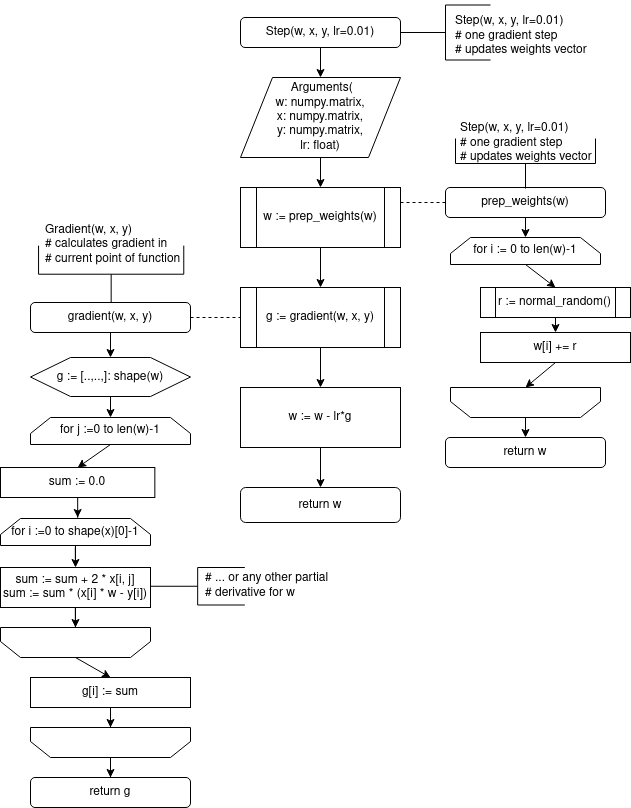

The diagram above was exported from draw.io. Its source (the exported page's mxGraphModel, read from the mxfile embedded in the PNG):
<mxGraphModel dx="2498" dy="946" grid="1" gridSize="10" guides="1" tooltips="1" connect="1" arrows="1" fold="1" page="1" pageScale="1" pageWidth="827" pageHeight="1169" math="0" shadow="0">
  <root>
    <mxCell id="0" />
    <mxCell id="1" parent="0" />
    <mxCell id="9Xf-S_T1_8npS9vtSNPk-1" value="&lt;div&gt;&amp;nbsp;Arguments(&lt;/div&gt;&lt;div&gt;w: numpy.matrix,&lt;/div&gt;&lt;div&gt;x: numpy.matrix,&lt;/div&gt;&lt;div&gt;y: numpy.matrix,&lt;/div&gt;&lt;div&gt;lr: float)&lt;br&gt;&lt;/div&gt;" style="shape=parallelogram;perimeter=parallelogramPerimeter;whiteSpace=wrap;html=1;" vertex="1" parent="1">
      <mxGeometry x="110" y="130" width="160" height="80" as="geometry" />
    </mxCell>
    <mxCell id="9Xf-S_T1_8npS9vtSNPk-2" value="g := gradient(w, x, y)" style="shape=process;whiteSpace=wrap;html=1;backgroundOutline=1;" vertex="1" parent="1">
      <mxGeometry x="110" y="340" width="160" height="60" as="geometry" />
    </mxCell>
    <mxCell id="9Xf-S_T1_8npS9vtSNPk-3" value="w := prep_weights(w)" style="shape=process;whiteSpace=wrap;html=1;backgroundOutline=1;" vertex="1" parent="1">
      <mxGeometry x="110" y="240" width="160" height="60" as="geometry" />
    </mxCell>
    <mxCell id="9Xf-S_T1_8npS9vtSNPk-5" value="w := w - lr*g" style="rounded=0;whiteSpace=wrap;html=1;" vertex="1" parent="1">
      <mxGeometry x="110" y="440" width="160" height="60" as="geometry" />
    </mxCell>
    <mxCell id="9Xf-S_T1_8npS9vtSNPk-7" value="Step(w, x, y, lr=0.01)" style="rounded=1;whiteSpace=wrap;html=1;" vertex="1" parent="1">
      <mxGeometry x="110" y="70" width="160" height="30" as="geometry" />
    </mxCell>
    <mxCell id="9Xf-S_T1_8npS9vtSNPk-8" value="" style="strokeWidth=1;html=1;shape=mxgraph.flowchart.annotation_2;align=left;labelPosition=right;pointerEvents=1;" vertex="1" parent="1">
      <mxGeometry x="270" y="57.5" width="90" height="55" as="geometry" />
    </mxCell>
    <mxCell id="9Xf-S_T1_8npS9vtSNPk-9" value="" style="endArrow=classic;html=1;exitX=0.5;exitY=1;exitDx=0;exitDy=0;" edge="1" parent="1" source="9Xf-S_T1_8npS9vtSNPk-7" target="9Xf-S_T1_8npS9vtSNPk-1">
      <mxGeometry width="50" height="50" relative="1" as="geometry">
        <mxPoint x="310" y="240" as="sourcePoint" />
        <mxPoint x="360" y="190" as="targetPoint" />
      </mxGeometry>
    </mxCell>
    <mxCell id="9Xf-S_T1_8npS9vtSNPk-10" value="" style="endArrow=classic;html=1;exitX=0.5;exitY=1;exitDx=0;exitDy=0;" edge="1" parent="1" source="9Xf-S_T1_8npS9vtSNPk-1" target="9Xf-S_T1_8npS9vtSNPk-3">
      <mxGeometry width="50" height="50" relative="1" as="geometry">
        <mxPoint x="360" y="260" as="sourcePoint" />
        <mxPoint x="410" y="210" as="targetPoint" />
      </mxGeometry>
    </mxCell>
    <mxCell id="9Xf-S_T1_8npS9vtSNPk-11" value="" style="endArrow=classic;html=1;exitX=0.5;exitY=1;exitDx=0;exitDy=0;" edge="1" parent="1" source="9Xf-S_T1_8npS9vtSNPk-3" target="9Xf-S_T1_8npS9vtSNPk-2">
      <mxGeometry width="50" height="50" relative="1" as="geometry">
        <mxPoint x="350" y="280" as="sourcePoint" />
        <mxPoint x="400" y="230" as="targetPoint" />
      </mxGeometry>
    </mxCell>
    <mxCell id="9Xf-S_T1_8npS9vtSNPk-12" value="" style="endArrow=classic;html=1;exitX=0.5;exitY=1;exitDx=0;exitDy=0;entryX=0.5;entryY=0;entryDx=0;entryDy=0;" edge="1" parent="1" source="9Xf-S_T1_8npS9vtSNPk-2" target="9Xf-S_T1_8npS9vtSNPk-5">
      <mxGeometry width="50" height="50" relative="1" as="geometry">
        <mxPoint x="390" y="420" as="sourcePoint" />
        <mxPoint x="440" y="370" as="targetPoint" />
      </mxGeometry>
    </mxCell>
    <mxCell id="9Xf-S_T1_8npS9vtSNPk-13" value="return w" style="rounded=1;whiteSpace=wrap;html=1;strokeWidth=1;" vertex="1" parent="1">
      <mxGeometry x="110" y="540" width="160" height="35" as="geometry" />
    </mxCell>
    <mxCell id="9Xf-S_T1_8npS9vtSNPk-14" value="" style="endArrow=classic;html=1;exitX=0.5;exitY=1;exitDx=0;exitDy=0;entryX=0.5;entryY=0;entryDx=0;entryDy=0;" edge="1" parent="1" source="9Xf-S_T1_8npS9vtSNPk-5" target="9Xf-S_T1_8npS9vtSNPk-13">
      <mxGeometry width="50" height="50" relative="1" as="geometry">
        <mxPoint x="320" y="500" as="sourcePoint" />
        <mxPoint x="370" y="450" as="targetPoint" />
      </mxGeometry>
    </mxCell>
    <mxCell id="9Xf-S_T1_8npS9vtSNPk-16" value="&lt;div&gt;&lt;br&gt;&lt;/div&gt;&lt;div&gt;Step(w, x, y, lr=0.01)&lt;/div&gt;&lt;div&gt;# one gradient step&lt;/div&gt;&lt;div&gt;# updates weights vector w&lt;br&gt;&lt;/div&gt;" style="text;html=1;strokeColor=none;fillColor=none;spacing=5;spacingTop=-20;whiteSpace=wrap;overflow=hidden;rounded=0;" vertex="1" parent="1">
      <mxGeometry x="320" y="62.5" width="150" height="50" as="geometry" />
    </mxCell>
    <mxCell id="9Xf-S_T1_8npS9vtSNPk-17" style="edgeStyle=orthogonalEdgeStyle;rounded=0;orthogonalLoop=1;jettySize=auto;html=1;exitX=0.5;exitY=1;exitDx=0;exitDy=0;" edge="1" parent="1" source="9Xf-S_T1_8npS9vtSNPk-16" target="9Xf-S_T1_8npS9vtSNPk-16">
      <mxGeometry relative="1" as="geometry" />
    </mxCell>
    <mxCell id="9Xf-S_T1_8npS9vtSNPk-19" value="prep_weights(w)" style="rounded=1;whiteSpace=wrap;html=1;" vertex="1" parent="1">
      <mxGeometry x="315" y="240" width="160" height="30" as="geometry" />
    </mxCell>
    <mxCell id="9Xf-S_T1_8npS9vtSNPk-20" value="" style="endArrow=none;dashed=1;html=1;exitX=1;exitY=0.25;exitDx=0;exitDy=0;" edge="1" parent="1" source="9Xf-S_T1_8npS9vtSNPk-3" target="9Xf-S_T1_8npS9vtSNPk-19">
      <mxGeometry width="50" height="50" relative="1" as="geometry">
        <mxPoint x="330" y="320" as="sourcePoint" />
        <mxPoint x="380" y="270" as="targetPoint" />
      </mxGeometry>
    </mxCell>
    <mxCell id="9Xf-S_T1_8npS9vtSNPk-21" value="&lt;div&gt;&lt;br&gt;&lt;/div&gt;&lt;div&gt;Step(w, x, y, lr=0.01)&lt;/div&gt;&lt;div&gt;# one gradient step&lt;/div&gt;&lt;div&gt;# updates weights vector w&lt;br&gt;&lt;/div&gt;" style="text;html=1;strokeColor=none;fillColor=none;spacing=5;spacingTop=-20;whiteSpace=wrap;overflow=hidden;rounded=0;" vertex="1" parent="1">
      <mxGeometry x="325" y="170" width="150" height="50" as="geometry" />
    </mxCell>
    <mxCell id="9Xf-S_T1_8npS9vtSNPk-22" value="" style="strokeWidth=1;html=1;shape=mxgraph.flowchart.annotation_2;align=left;labelPosition=right;pointerEvents=1;rotation=-90;" vertex="1" parent="1">
      <mxGeometry x="370" y="146" width="50" height="140" as="geometry" />
    </mxCell>
    <mxCell id="9Xf-S_T1_8npS9vtSNPk-23" value="for i := 0 to len(w)-1" style="shape=loopLimit;whiteSpace=wrap;html=1;strokeWidth=1;" vertex="1" parent="1">
      <mxGeometry x="320" y="290" width="150" height="27" as="geometry" />
    </mxCell>
    <mxCell id="9Xf-S_T1_8npS9vtSNPk-25" value="r := normal_random()" style="shape=process;whiteSpace=wrap;html=1;backgroundOutline=1;strokeWidth=1;" vertex="1" parent="1">
      <mxGeometry x="350" y="340" width="150" height="30" as="geometry" />
    </mxCell>
    <mxCell id="9Xf-S_T1_8npS9vtSNPk-26" value="w[i] += r" style="rounded=0;whiteSpace=wrap;html=1;strokeWidth=1;" vertex="1" parent="1">
      <mxGeometry x="350" y="385" width="150" height="30" as="geometry" />
    </mxCell>
    <mxCell id="9Xf-S_T1_8npS9vtSNPk-30" value="" style="shape=loopLimit;whiteSpace=wrap;html=1;strokeWidth=1;rotation=-180;" vertex="1" parent="1">
      <mxGeometry x="320" y="440" width="150" height="30" as="geometry" />
    </mxCell>
    <mxCell id="9Xf-S_T1_8npS9vtSNPk-31" value="" style="endArrow=classic;html=1;exitX=0.5;exitY=1;exitDx=0;exitDy=0;entryX=0.5;entryY=0;entryDx=0;entryDy=0;" edge="1" parent="1" source="9Xf-S_T1_8npS9vtSNPk-19" target="9Xf-S_T1_8npS9vtSNPk-23">
      <mxGeometry width="50" height="50" relative="1" as="geometry">
        <mxPoint x="370" y="380" as="sourcePoint" />
        <mxPoint x="420" y="330" as="targetPoint" />
      </mxGeometry>
    </mxCell>
    <mxCell id="9Xf-S_T1_8npS9vtSNPk-32" value="" style="endArrow=classic;html=1;exitX=0.5;exitY=1;exitDx=0;exitDy=0;entryX=0.5;entryY=0;entryDx=0;entryDy=0;" edge="1" parent="1" source="9Xf-S_T1_8npS9vtSNPk-23" target="9Xf-S_T1_8npS9vtSNPk-25">
      <mxGeometry width="50" height="50" relative="1" as="geometry">
        <mxPoint x="370" y="380" as="sourcePoint" />
        <mxPoint x="420" y="330" as="targetPoint" />
      </mxGeometry>
    </mxCell>
    <mxCell id="9Xf-S_T1_8npS9vtSNPk-33" value="" style="endArrow=classic;html=1;entryX=0.5;entryY=0;entryDx=0;entryDy=0;exitX=0.5;exitY=1;exitDx=0;exitDy=0;" edge="1" parent="1" source="9Xf-S_T1_8npS9vtSNPk-25" target="9Xf-S_T1_8npS9vtSNPk-26">
      <mxGeometry width="50" height="50" relative="1" as="geometry">
        <mxPoint x="520" y="360" as="sourcePoint" />
        <mxPoint x="570" y="310" as="targetPoint" />
      </mxGeometry>
    </mxCell>
    <mxCell id="9Xf-S_T1_8npS9vtSNPk-34" value="" style="endArrow=classic;html=1;entryX=0.5;entryY=1;entryDx=0;entryDy=0;exitX=0.5;exitY=1;exitDx=0;exitDy=0;" edge="1" parent="1" source="9Xf-S_T1_8npS9vtSNPk-26" target="9Xf-S_T1_8npS9vtSNPk-30">
      <mxGeometry width="50" height="50" relative="1" as="geometry">
        <mxPoint x="510" y="390" as="sourcePoint" />
        <mxPoint x="560" y="340" as="targetPoint" />
      </mxGeometry>
    </mxCell>
    <mxCell id="9Xf-S_T1_8npS9vtSNPk-35" value="return w" style="rounded=1;whiteSpace=wrap;html=1;" vertex="1" parent="1">
      <mxGeometry x="315" y="490" width="160" height="30" as="geometry" />
    </mxCell>
    <mxCell id="9Xf-S_T1_8npS9vtSNPk-36" value="" style="endArrow=classic;html=1;entryX=0.5;entryY=0;entryDx=0;entryDy=0;exitX=0.5;exitY=0;exitDx=0;exitDy=0;" edge="1" parent="1" source="9Xf-S_T1_8npS9vtSNPk-30" target="9Xf-S_T1_8npS9vtSNPk-35">
      <mxGeometry width="50" height="50" relative="1" as="geometry">
        <mxPoint x="570" y="440" as="sourcePoint" />
        <mxPoint x="620" y="390" as="targetPoint" />
      </mxGeometry>
    </mxCell>
    <mxCell id="9Xf-S_T1_8npS9vtSNPk-56" style="edgeStyle=orthogonalEdgeStyle;rounded=0;orthogonalLoop=1;jettySize=auto;html=1;entryX=0.5;entryY=0;entryDx=0;entryDy=0;" edge="1" parent="1" source="9Xf-S_T1_8npS9vtSNPk-37" target="9Xf-S_T1_8npS9vtSNPk-45">
      <mxGeometry relative="1" as="geometry" />
    </mxCell>
    <mxCell id="9Xf-S_T1_8npS9vtSNPk-37" value="gradient(w, x, y)" style="rounded=1;whiteSpace=wrap;html=1;" vertex="1" parent="1">
      <mxGeometry x="-100" y="355" width="160" height="30" as="geometry" />
    </mxCell>
    <mxCell id="9Xf-S_T1_8npS9vtSNPk-38" value="" style="endArrow=none;dashed=1;html=1;exitX=1;exitY=0.5;exitDx=0;exitDy=0;entryX=0;entryY=0.5;entryDx=0;entryDy=0;" edge="1" parent="1" source="9Xf-S_T1_8npS9vtSNPk-37" target="9Xf-S_T1_8npS9vtSNPk-2">
      <mxGeometry width="50" height="50" relative="1" as="geometry">
        <mxPoint x="60" y="370" as="sourcePoint" />
        <mxPoint x="105" y="370" as="targetPoint" />
      </mxGeometry>
    </mxCell>
    <mxCell id="9Xf-S_T1_8npS9vtSNPk-42" value="" style="strokeWidth=1;html=1;shape=mxgraph.flowchart.annotation_2;align=left;labelPosition=right;pointerEvents=1;rotation=-90;" vertex="1" parent="1">
      <mxGeometry x="-47.93" y="254.1" width="57.18" height="145.23" as="geometry" />
    </mxCell>
    <mxCell id="9Xf-S_T1_8npS9vtSNPk-43" value="&lt;div&gt;Gradient(w, x, y)&lt;/div&gt;&lt;div&gt;# calculates gradient in&lt;/div&gt;&lt;div&gt;# current point of function&lt;br&gt;&lt;/div&gt;" style="text;html=1;strokeColor=none;fillColor=none;spacing=5;spacingTop=-20;whiteSpace=wrap;overflow=hidden;rounded=0;" vertex="1" parent="1">
      <mxGeometry x="-90" y="286" width="150" height="35" as="geometry" />
    </mxCell>
    <mxCell id="9Xf-S_T1_8npS9vtSNPk-45" value="g := [..,..,]: shape(w)" style="shape=hexagon;perimeter=hexagonPerimeter2;whiteSpace=wrap;html=1;strokeWidth=1;" vertex="1" parent="1">
      <mxGeometry x="-100" y="410" width="160" height="39" as="geometry" />
    </mxCell>
    <mxCell id="9Xf-S_T1_8npS9vtSNPk-46" value="for j :=0 to len(w)-1" style="shape=loopLimit;whiteSpace=wrap;html=1;strokeWidth=1;" vertex="1" parent="1">
      <mxGeometry x="-100" y="470" width="160" height="27" as="geometry" />
    </mxCell>
    <mxCell id="9Xf-S_T1_8npS9vtSNPk-60" style="edgeStyle=orthogonalEdgeStyle;rounded=0;orthogonalLoop=1;jettySize=auto;html=1;" edge="1" parent="1" source="9Xf-S_T1_8npS9vtSNPk-47">
      <mxGeometry relative="1" as="geometry">
        <mxPoint x="-52.830000000000155" y="570" as="targetPoint" />
      </mxGeometry>
    </mxCell>
    <mxCell id="9Xf-S_T1_8npS9vtSNPk-47" value="sum := 0.0" style="rounded=0;whiteSpace=wrap;html=1;strokeWidth=1;" vertex="1" parent="1">
      <mxGeometry x="-130" y="520" width="154.34" height="30" as="geometry" />
    </mxCell>
    <mxCell id="9Xf-S_T1_8npS9vtSNPk-54" style="edgeStyle=orthogonalEdgeStyle;rounded=0;orthogonalLoop=1;jettySize=auto;html=1;entryX=0.5;entryY=0;entryDx=0;entryDy=0;" edge="1" parent="1" source="9Xf-S_T1_8npS9vtSNPk-48" target="9Xf-S_T1_8npS9vtSNPk-50">
      <mxGeometry relative="1" as="geometry" />
    </mxCell>
    <mxCell id="9Xf-S_T1_8npS9vtSNPk-48" value="for i :=0 to shape(x)[0]-1" style="shape=loopLimit;whiteSpace=wrap;html=1;strokeWidth=1;" vertex="1" parent="1">
      <mxGeometry x="-130" y="571" width="150" height="27" as="geometry" />
    </mxCell>
    <mxCell id="9Xf-S_T1_8npS9vtSNPk-64" style="edgeStyle=orthogonalEdgeStyle;rounded=0;orthogonalLoop=1;jettySize=auto;html=1;entryX=0.5;entryY=1;entryDx=0;entryDy=0;" edge="1" parent="1" source="9Xf-S_T1_8npS9vtSNPk-50" target="9Xf-S_T1_8npS9vtSNPk-51">
      <mxGeometry relative="1" as="geometry" />
    </mxCell>
    <mxCell id="9Xf-S_T1_8npS9vtSNPk-50" value="&lt;div&gt;sum := sum + 2 * x[i, j]&lt;/div&gt;&lt;div&gt;sum := sum * (x[i] * w - y[i])&lt;/div&gt;" style="rounded=0;whiteSpace=wrap;html=1;strokeWidth=1;" vertex="1" parent="1">
      <mxGeometry x="-130" y="620" width="150" height="40" as="geometry" />
    </mxCell>
    <mxCell id="9Xf-S_T1_8npS9vtSNPk-51" value="" style="shape=loopLimit;whiteSpace=wrap;html=1;strokeWidth=1;rotation=-180;" vertex="1" parent="1">
      <mxGeometry x="-130" y="680" width="150" height="30" as="geometry" />
    </mxCell>
    <mxCell id="9Xf-S_T1_8npS9vtSNPk-61" value="" style="endArrow=classic;html=1;exitX=0.5;exitY=1;exitDx=0;exitDy=0;entryX=0.5;entryY=0;entryDx=0;entryDy=0;" edge="1" parent="1" source="9Xf-S_T1_8npS9vtSNPk-45" target="9Xf-S_T1_8npS9vtSNPk-46">
      <mxGeometry width="50" height="50" relative="1" as="geometry">
        <mxPoint x="110" y="600" as="sourcePoint" />
        <mxPoint x="160" y="550" as="targetPoint" />
      </mxGeometry>
    </mxCell>
    <mxCell id="9Xf-S_T1_8npS9vtSNPk-62" value="" style="endArrow=classic;html=1;exitX=0.5;exitY=1;exitDx=0;exitDy=0;entryX=0.5;entryY=0;entryDx=0;entryDy=0;" edge="1" parent="1" source="9Xf-S_T1_8npS9vtSNPk-46" target="9Xf-S_T1_8npS9vtSNPk-47">
      <mxGeometry width="50" height="50" relative="1" as="geometry">
        <mxPoint x="20" y="530" as="sourcePoint" />
        <mxPoint x="70" y="480" as="targetPoint" />
      </mxGeometry>
    </mxCell>
    <mxCell id="9Xf-S_T1_8npS9vtSNPk-67" style="edgeStyle=orthogonalEdgeStyle;rounded=0;orthogonalLoop=1;jettySize=auto;html=1;entryX=0.5;entryY=1;entryDx=0;entryDy=0;" edge="1" parent="1" source="9Xf-S_T1_8npS9vtSNPk-63" target="9Xf-S_T1_8npS9vtSNPk-66">
      <mxGeometry relative="1" as="geometry" />
    </mxCell>
    <mxCell id="9Xf-S_T1_8npS9vtSNPk-63" value="g[i] := sum" style="rounded=0;whiteSpace=wrap;html=1;strokeWidth=1;" vertex="1" parent="1">
      <mxGeometry x="-100" y="730" width="160" height="30" as="geometry" />
    </mxCell>
    <mxCell id="9Xf-S_T1_8npS9vtSNPk-65" value="" style="endArrow=classic;html=1;exitX=0.5;exitY=0;exitDx=0;exitDy=0;entryX=0.5;entryY=0;entryDx=0;entryDy=0;" edge="1" parent="1" source="9Xf-S_T1_8npS9vtSNPk-51" target="9Xf-S_T1_8npS9vtSNPk-63">
      <mxGeometry width="50" height="50" relative="1" as="geometry">
        <mxPoint x="90" y="670" as="sourcePoint" />
        <mxPoint x="140" y="620" as="targetPoint" />
      </mxGeometry>
    </mxCell>
    <mxCell id="9Xf-S_T1_8npS9vtSNPk-70" style="edgeStyle=orthogonalEdgeStyle;rounded=0;orthogonalLoop=1;jettySize=auto;html=1;entryX=0.5;entryY=0;entryDx=0;entryDy=0;" edge="1" parent="1" source="9Xf-S_T1_8npS9vtSNPk-66" target="9Xf-S_T1_8npS9vtSNPk-68">
      <mxGeometry relative="1" as="geometry" />
    </mxCell>
    <mxCell id="9Xf-S_T1_8npS9vtSNPk-66" value="" style="shape=loopLimit;whiteSpace=wrap;html=1;strokeWidth=1;rotation=-180;" vertex="1" parent="1">
      <mxGeometry x="-100" y="780" width="160" height="30" as="geometry" />
    </mxCell>
    <mxCell id="9Xf-S_T1_8npS9vtSNPk-68" value="return g" style="rounded=1;whiteSpace=wrap;html=1;" vertex="1" parent="1">
      <mxGeometry x="-100" y="830" width="160" height="30" as="geometry" />
    </mxCell>
    <mxCell id="9Xf-S_T1_8npS9vtSNPk-71" value="&lt;div&gt;&lt;br&gt;&lt;/div&gt;&lt;div&gt;# ... or any other partial&lt;/div&gt;&lt;div&gt;# derivative for w&lt;br&gt;&lt;/div&gt;" style="text;html=1;strokeColor=none;fillColor=none;spacing=5;spacingTop=-20;whiteSpace=wrap;overflow=hidden;rounded=0;" vertex="1" parent="1">
      <mxGeometry x="70" y="620" width="135.66" height="50" as="geometry" />
    </mxCell>
    <mxCell id="9Xf-S_T1_8npS9vtSNPk-72" value="" style="strokeWidth=1;html=1;shape=mxgraph.flowchart.annotation_2;align=left;labelPosition=right;pointerEvents=1;" vertex="1" parent="1">
      <mxGeometry x="20" y="620" width="94.34" height="37.5" as="geometry" />
    </mxCell>
  </root>
</mxGraphModel>